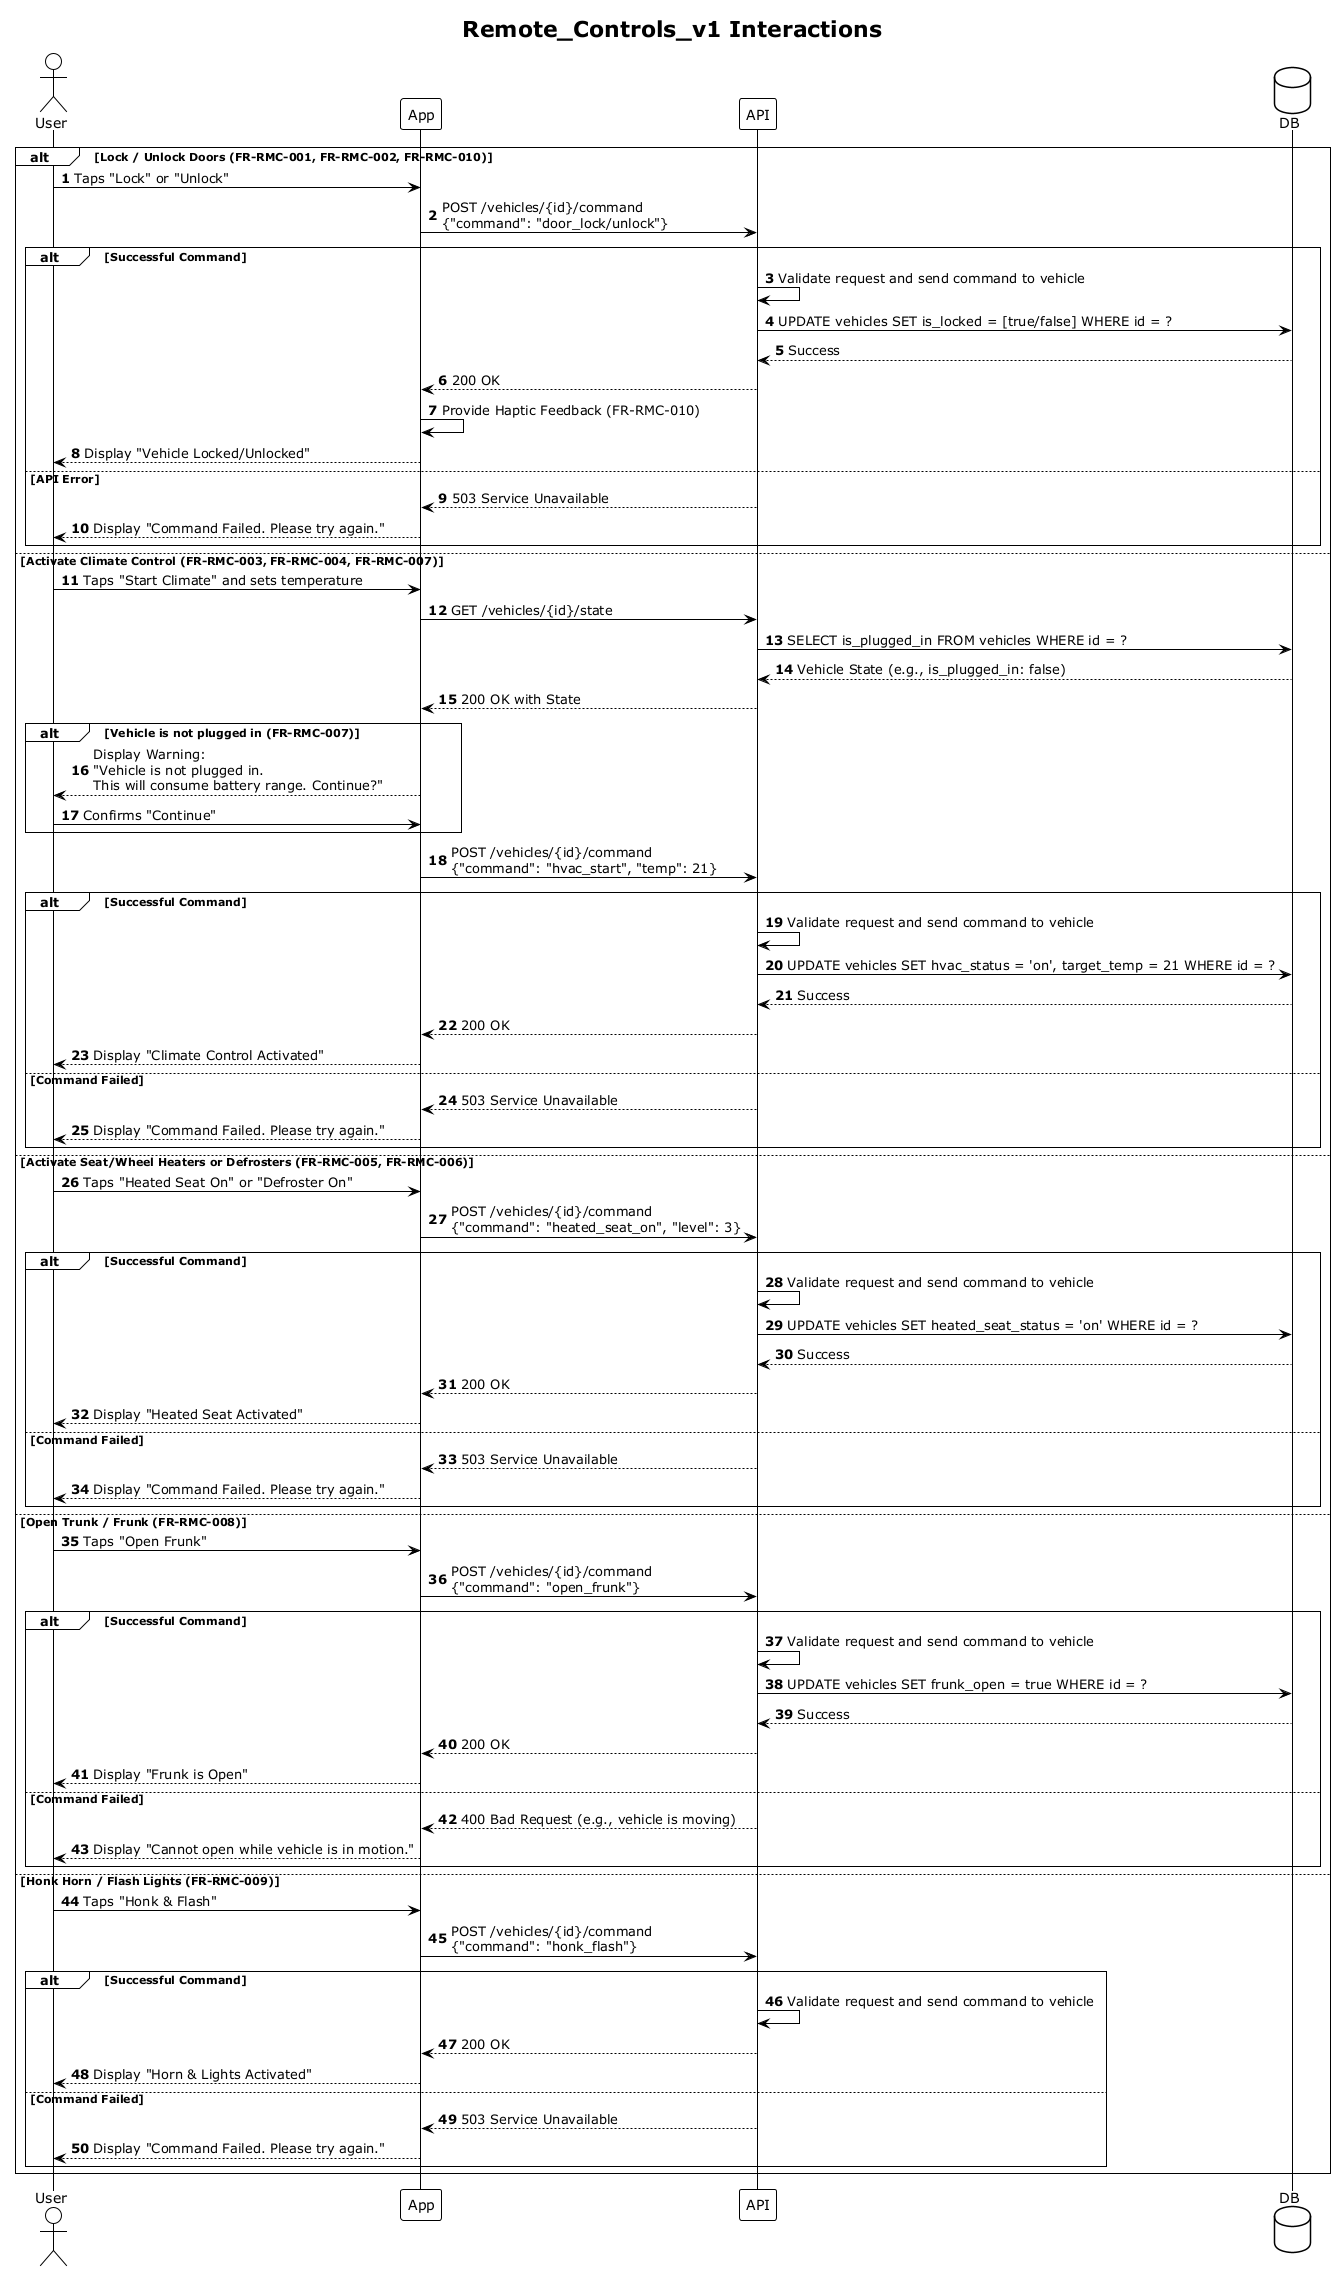

The diagram above was rendered by PlantUML. Its source (embedded in the PNG):
@startuml
!theme plain

title Remote_Controls_v1 Interactions
autonumber

actor "User" as User
participant "App" as App
participant "API" as API
database "DB" as DB

alt Lock / Unlock Doors (FR-RMC-001, FR-RMC-002, FR-RMC-010)

    User -> App: Taps "Lock" or "Unlock"
    App -> API: POST /vehicles/{id}/command\n{"command": "door_lock/unlock"}

    alt Successful Command
        API -> API: Validate request and send command to vehicle
        API -> DB: UPDATE vehicles SET is_locked = [true/false] WHERE id = ?
        DB --> API: Success
        API --> App: 200 OK
        App -> App: Provide Haptic Feedback (FR-RMC-010)
        App --> User: Display "Vehicle Locked/Unlocked"
    else API Error
        API --> App: 503 Service Unavailable
        App --> User: Display "Command Failed. Please try again."
    end

else Activate Climate Control (FR-RMC-003, FR-RMC-004, FR-RMC-007)

    User -> App: Taps "Start Climate" and sets temperature
    App -> API: GET /vehicles/{id}/state
    API -> DB: SELECT is_plugged_in FROM vehicles WHERE id = ?
    DB --> API: Vehicle State (e.g., is_plugged_in: false)
    API --> App: 200 OK with State

    alt Vehicle is not plugged in (FR-RMC-007)
        App --> User: Display Warning:\n"Vehicle is not plugged in.\nThis will consume battery range. Continue?"
        User -> App: Confirms "Continue"
    end

    App -> API: POST /vehicles/{id}/command\n{"command": "hvac_start", "temp": 21}

    alt Successful Command
        API -> API: Validate request and send command to vehicle
        API -> DB: UPDATE vehicles SET hvac_status = 'on', target_temp = 21 WHERE id = ?
        DB --> API: Success
        API --> App: 200 OK
        App --> User: Display "Climate Control Activated"
    else Command Failed
        API --> App: 503 Service Unavailable
        App --> User: Display "Command Failed. Please try again."
    end

else Activate Seat/Wheel Heaters or Defrosters (FR-RMC-005, FR-RMC-006)

    User -> App: Taps "Heated Seat On" or "Defroster On"
    App -> API: POST /vehicles/{id}/command\n{"command": "heated_seat_on", "level": 3}

    alt Successful Command
        API -> API: Validate request and send command to vehicle
        API -> DB: UPDATE vehicles SET heated_seat_status = 'on' WHERE id = ?
        DB --> API: Success
        API --> App: 200 OK
        App --> User: Display "Heated Seat Activated"
    else Command Failed
        API --> App: 503 Service Unavailable
        App --> User: Display "Command Failed. Please try again."
    end

else Open Trunk / Frunk (FR-RMC-008)

    User -> App: Taps "Open Frunk"
    App -> API: POST /vehicles/{id}/command\n{"command": "open_frunk"}

    alt Successful Command
        API -> API: Validate request and send command to vehicle
        API -> DB: UPDATE vehicles SET frunk_open = true WHERE id = ?
        DB --> API: Success
        API --> App: 200 OK
        App --> User: Display "Frunk is Open"
    else Command Failed
        API --> App: 400 Bad Request (e.g., vehicle is moving)
        App --> User: Display "Cannot open while vehicle is in motion."
    end

else Honk Horn / Flash Lights (FR-RMC-009)

    User -> App: Taps "Honk & Flash"
    App -> API: POST /vehicles/{id}/command\n{"command": "honk_flash"}

    alt Successful Command
        API -> API: Validate request and send command to vehicle
        API --> App: 200 OK
        App --> User: Display "Horn & Lights Activated"
    else Command Failed
        API --> App: 503 Service Unavailable
        App --> User: Display "Command Failed. Please try again."
    end

end
@enduml